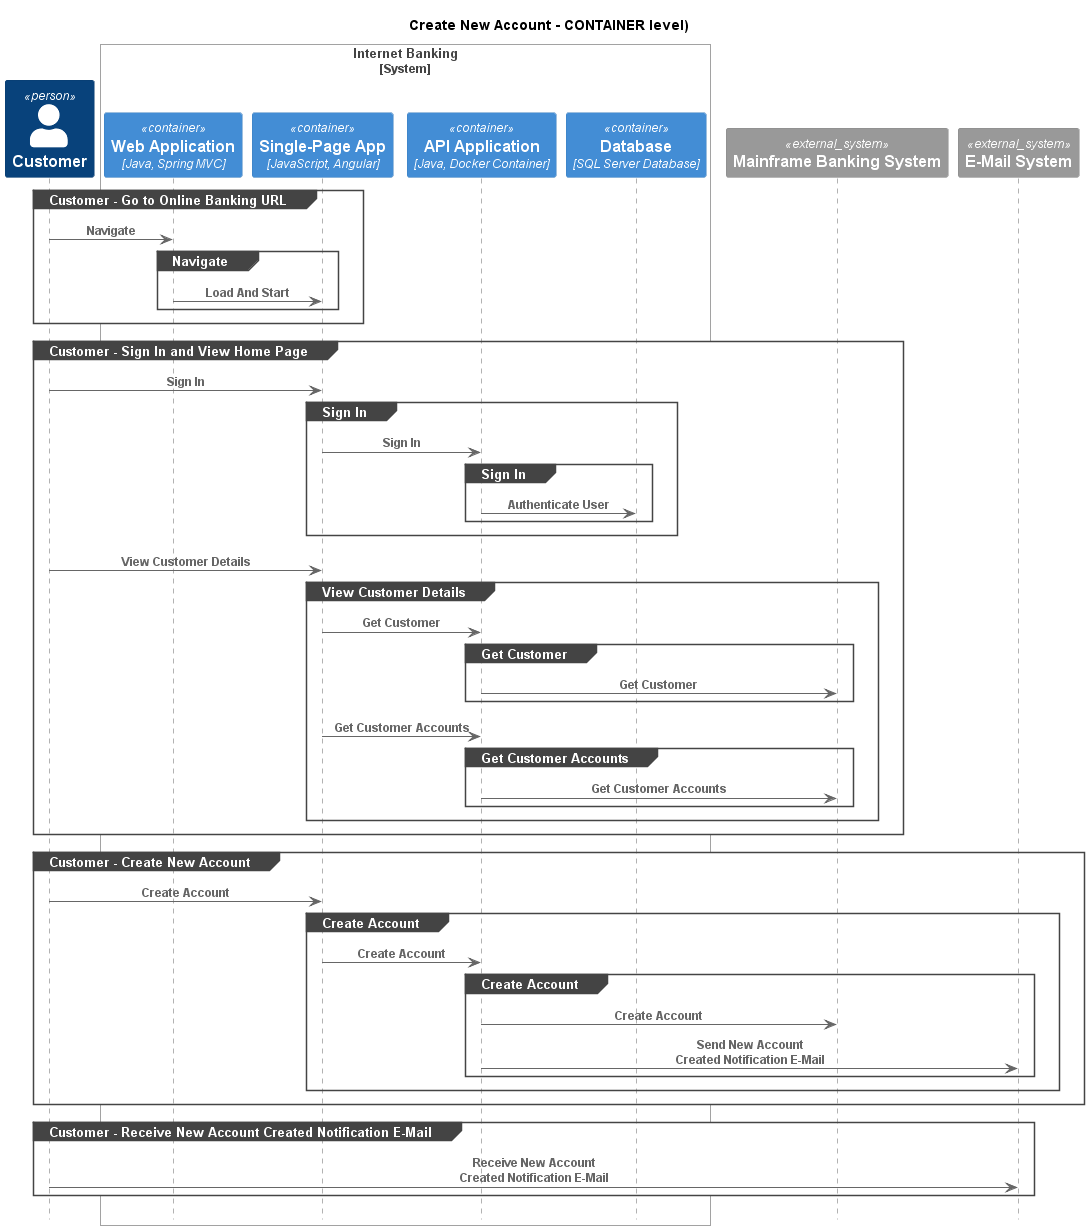

The diagram above was rendered by PlantUML. Its source (embedded in the PNG):
@startuml
!pragma layout smetana
!include ..\..\.c4s\C4_Sequence.puml

title Create New Account - CONTAINER level)

Person(BigBankPlc.Actors.Customer, "Customer", "A customer of the bank, with personal bank accounts")

System_Boundary(BigBankPlc.SoftwareSystems.InternetBanking, "Internet Banking")
    Container(BigBankPlc.SoftwareSystems.InternetBanking.Containers.WebApplication, "Web Application", "Java, Spring MVC", "Delivers the static content and the Internet banking SPA")
    Container(BigBankPlc.SoftwareSystems.InternetBanking.Containers.SinglePageApp, "Single-Page App", "JavaScript, Angular", "Provides all the Internet banking functionality to customers via their web browser")
    Container(BigBankPlc.SoftwareSystems.InternetBanking.Containers.APIApplication, "API Application", "Java, Docker Container", "Provides Internet banking functionality via API")
    ContainerDb(BigBankPlc.SoftwareSystems.InternetBanking.Containers.Database, "Database", "SQL Server Database", "Stores user registration information, hashed auth credentials, access logs, etc.")
Boundary_End()
System_Ext(BigBankPlc.SoftwareSystems.MainframeBankingSystem, "Mainframe Banking System", "")
System_Ext(BigBankPlc.SoftwareSystems.EMailSystem, "E-Mail System", "The internal Microsoft Exchange system")

group Customer - Go to Online Banking URL
Rel(BigBankPlc.Actors.Customer, BigBankPlc.SoftwareSystems.InternetBanking.Containers.WebApplication, "Navigate")
group Navigate
Rel(BigBankPlc.SoftwareSystems.InternetBanking.Containers.WebApplication, BigBankPlc.SoftwareSystems.InternetBanking.Containers.SinglePageApp, "Load And Start")
end
end
group Customer - Sign In and View Home Page
Rel(BigBankPlc.Actors.Customer, BigBankPlc.SoftwareSystems.InternetBanking.Containers.SinglePageApp, "Sign In")
group Sign In
Rel(BigBankPlc.SoftwareSystems.InternetBanking.Containers.SinglePageApp, BigBankPlc.SoftwareSystems.InternetBanking.Containers.APIApplication, "Sign In")
group Sign In
Rel(BigBankPlc.SoftwareSystems.InternetBanking.Containers.APIApplication, BigBankPlc.SoftwareSystems.InternetBanking.Containers.Database, "Authenticate User")
end
end
Rel(BigBankPlc.Actors.Customer, BigBankPlc.SoftwareSystems.InternetBanking.Containers.SinglePageApp, "View Customer Details")
group View Customer Details
Rel(BigBankPlc.SoftwareSystems.InternetBanking.Containers.SinglePageApp, BigBankPlc.SoftwareSystems.InternetBanking.Containers.APIApplication, "Get Customer")
group Get Customer
Rel(BigBankPlc.SoftwareSystems.InternetBanking.Containers.APIApplication, BigBankPlc.SoftwareSystems.MainframeBankingSystem, "Get Customer")
end
Rel(BigBankPlc.SoftwareSystems.InternetBanking.Containers.SinglePageApp, BigBankPlc.SoftwareSystems.InternetBanking.Containers.APIApplication, "Get Customer Accounts")
group Get Customer Accounts
Rel(BigBankPlc.SoftwareSystems.InternetBanking.Containers.APIApplication, BigBankPlc.SoftwareSystems.MainframeBankingSystem, "Get Customer Accounts")
end
end
end
group Customer - Create New Account
Rel(BigBankPlc.Actors.Customer, BigBankPlc.SoftwareSystems.InternetBanking.Containers.SinglePageApp, "Create Account")
group Create Account
Rel(BigBankPlc.SoftwareSystems.InternetBanking.Containers.SinglePageApp, BigBankPlc.SoftwareSystems.InternetBanking.Containers.APIApplication, "Create Account")
group Create Account
Rel(BigBankPlc.SoftwareSystems.InternetBanking.Containers.APIApplication, BigBankPlc.SoftwareSystems.MainframeBankingSystem, "Create Account")
Rel(BigBankPlc.SoftwareSystems.InternetBanking.Containers.APIApplication, BigBankPlc.SoftwareSystems.EMailSystem, "Send New Account Created Notification E-Mail")
end
end
end
group Customer - Receive New Account Created Notification E-Mail
Rel(BigBankPlc.Actors.Customer, BigBankPlc.SoftwareSystems.EMailSystem, "Receive New Account Created Notification E-Mail")
end


@enduml